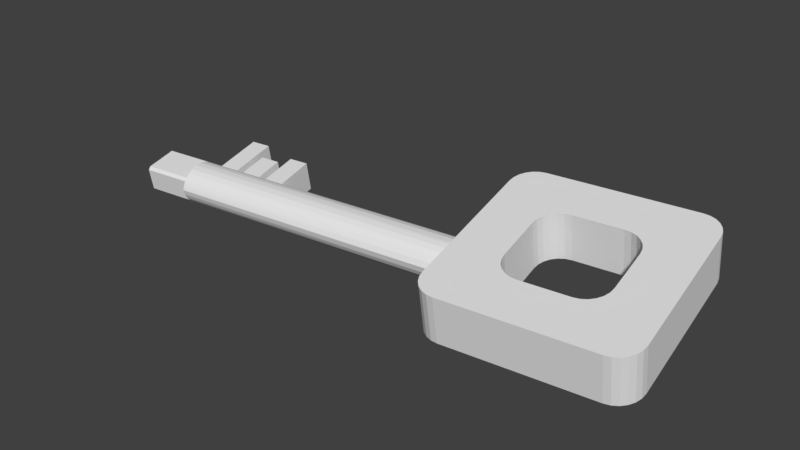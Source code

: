 # Source: key.blend  (saved by Blender 2.78.0; exported with 4.5.12 LTS)
import bpy
from mathutils import Matrix  # noqa: F401  (used for matrix-valued properties, if any)

bpy.ops.wm.read_factory_settings(use_empty=True)
scene = bpy.context.scene
scene.name = 'Scene'

# ---- collections
col_collection_1 = bpy.data.collections.new('Collection 1'); scene.collection.children.link(col_collection_1)

# ---- world
world_world = bpy.data.worlds.new('World'); scene.world = world_world
world_world.color = (0.05088, 0.05088, 0.05088)
world_world.use_sun_shadow = False
world_world.sun_shadow_jitter_overblur = 0.0
world_world.cycles.sampling_method = 'MANUAL'

# ---- meshes
me_key = bpy.data.meshes.new('Key')
me_key.from_pydata([(3.804, 0.562, 0.06558), (-0.006315, 0.562, 0.06558), (3.804, 0.5446, 0.09955), (-0.006315, 0.525, 0.1291), (3.804, 0.5234, 0.1312), (3.804, 0.4985, 0.1601), (-0.006315, 0.4744, 0.1823), (4.439, 0.4867, 0.1715), (4.439, 0.4744, 0.1824), (3.804, 0.4615, 0.1926), (4.439, 0.4615, 0.1926), (-0.006315, 0.413, 0.2226), (3.804, 0.403, 0.2273), (-0.006315, 0.3439, 0.2476), (3.804, 0.3386, 0.2488), (-0.006315, 0.271, 0.2561), (3.804, 0.271, 0.2561), (4.439, 0.4985, 0.1601), (3.804, 0.4985, -0.1249), (4.439, 0.4985, -0.1249), (4.439, 0.05396, 0.1926), (4.439, 0.435, -0.1884), (4.439, 0.4581, -0.1693), (4.439, 0.4793, -0.1481), (4.439, 0.03082, 0.1735), (4.439, 0.009592, 0.1522), (4.439, -0.009538, -0.1884), (4.439, -0.009538, 0.1291), (3.804, 0.05396, 0.1926), (3.804, 0.2445, 0.2561), (3.804, 0.1769, 0.2488), (3.804, 0.1124, 0.2273), (3.804, 0.5547, -0.002), (3.804, 0.5332, -0.06648), (3.804, 0.3765, -0.2231), (-0.006315, 0.4032, -0.2094), (3.804, 0.435, -0.1884), (-0.006315, 0.469, -0.1589), (-0.006315, 0.3266, -0.2411), (3.804, 0.312, -0.2446), (-0.006315, 0.2445, -0.2519), (3.804, 0.2445, -0.2519), (-0.006315, 0.5194, -0.09317), (-0.006315, 0.5511, -0.01659), (3.804, -0.009538, -0.1884), (3.804, -0.009538, 0.1291), (3.804, -0.04427, 0.07065), (3.804, -0.06576, 0.006166), (3.804, -0.07304, -0.06142), (3.804, -0.07304, -0.1884), (3.804, -0.01461, -0.2231), (3.804, 0.04988, -0.2446), (3.804, 0.1175, -0.2519), (3.208, -0.07304, -0.1884), (2.954, -0.07304, -0.1884), (3.208, -0.01461, -0.2231), (2.954, -0.01461, -0.2231), (3.208, 0.04988, -0.2446), (2.954, 0.04988, -0.2446), (3.208, 0.1175, -0.2519), (2.954, 0.1175, -0.2519), (3.242, -0.07304, -0.2107), (3.26, -0.07304, -0.2201), (3.225, -0.07304, -0.2001), (3.223, -0.0166, -0.2231), (3.24, 0.04569, -0.2446), (3.226, 0.1167, -0.2519), (3.243, 0.1142, -0.2519), (3.26, 0.1102, -0.2519), (3.26, 0.0476, -0.2464), (3.26, -0.0005903, -0.2353), (3.26, -0.03789, -0.2251), (3.25, -0.03172, -0.2231), (3.237, -0.02243, -0.2231), (3.259, -0.04382, -0.2231), (2.918, -0.07304, -0.2117), (2.899, -0.07304, -0.2215), (2.898, -0.05791, -0.2231), (2.899, -0.0001168, -0.236), (2.904, -0.04382, -0.2231), (2.913, -0.03172, -0.2231), (2.899, 0.1094, -0.2519), (2.893, 0.03341, -0.2446), (2.925, -0.02243, -0.2231), (2.922, 0.04569, -0.2446), (2.917, 0.1139, -0.2519), (2.936, 0.1166, -0.2519), (2.939, -0.0166, -0.2231), (2.937, -0.07304, -0.2007), (3.296, -0.07304, -0.2001), (3.312, -0.07304, -0.1884), (3.208, -0.07304, -0.06142), (3.312, -0.07304, -0.06142), (3.278, -0.07304, -0.2107), (2.88, -0.07304, -0.2117), (2.862, -0.07304, -0.2007), (2.844, -0.07304, -0.1884), (2.844, -0.07304, -0.06142), (2.954, -0.07304, -0.06142), (3.262, -0.04382, -0.2231), (3.271, -0.03172, -0.2231), (3.283, -0.02243, -0.2231), (3.297, -0.0166, -0.2231), (3.28, 0.04569, -0.2446), (3.312, -0.01461, -0.2231), (3.312, 0.04988, -0.2446), (3.295, 0.1167, -0.2519), (3.312, 0.1175, -0.2519), (3.277, 0.1142, -0.2519), (3.566, -0.07304, -0.1884), (3.566, -0.07304, -0.06142), (-0.006315, 0.1175, -0.2519), (2.844, 0.1175, -0.2519), (-0.006315, 0.04988, -0.2446), (2.844, 0.04988, -0.2446), (-0.006315, -0.01461, -0.2231), (2.844, -0.01461, -0.2231), (2.59, -0.07304, -0.1884), (-0.006315, -0.07304, -0.1884), (2.906, 0.03341, -0.2446), (2.876, 0.04569, -0.2446), (2.881, 0.1139, -0.2519), (2.863, 0.1166, -0.2519), (2.901, -0.05791, -0.2231), (2.895, -0.04382, -0.2231), (2.886, -0.03172, -0.2231), (2.859, -0.0166, -0.2231), (2.874, -0.02243, -0.2231), (-0.006315, -0.07304, -0.06142), (2.59, -0.07304, -0.06142), (3.208, -0.06454, 0.01153), (3.312, -0.06454, 0.01153), (3.312, -0.03952, 0.08057), (3.208, -0.03952, 0.08057), (3.312, 0.0007012, 0.142), (3.208, 0.0007012, 0.142), (3.312, 0.05396, 0.1926), (3.208, 0.05396, 0.1926), (-0.006315, 0.08571, 0.2135), (2.954, 0.05396, 0.1926), (2.844, 0.05396, 0.1926), (2.844, 0.0007012, 0.142), (3.566, 0.05396, 0.1926), (3.566, 0.0007012, 0.142), (3.566, -0.03952, 0.08057), (3.566, -0.06454, 0.01153), (-0.006315, 0.1623, 0.2453), (-0.006315, 0.2445, 0.2561), (2.59, 0.05396, 0.1926), (-0.006315, 0.01996, 0.1631), (2.59, 0.0007012, 0.142), (-0.006315, -0.0305, 0.09733), (2.59, -0.03952, 0.08057), (-0.006315, -0.06222, 0.02076), (2.59, -0.06454, 0.01153), (2.954, 0.0007012, 0.142), (2.844, -0.03952, 0.08057), (2.954, -0.03952, 0.08057), (2.844, -0.06454, 0.01153), (2.954, -0.06454, 0.01153), (-0.6413, -0.3905, 0.3196), (-0.6413, -0.3905, -0.3154), (-0.6521, -0.4727, 0.3196), (-0.6521, -0.4727, -0.3154), (-0.6839, -0.5493, 0.3196), (-0.6839, -0.5493, -0.3154), (-0.7343, -0.615, 0.3196), (-0.7343, -0.615, -0.3154), (-0.8001, -0.6655, 0.3196), (-0.8001, -0.6655, -0.3154), (-0.8766, -0.6972, 0.3196), (-0.8766, -0.6972, -0.3154), (-0.9588, -0.708, 0.3196), (-0.9588, -0.708, -0.3154), (-1.594, -0.708, -0.3154), (-1.594, -0.708, 0.3196), (-0.9588, 0.562, 0.3196), (-0.9588, 0.562, -0.3154), (-0.8766, 0.5511, 0.3196), (-0.8766, 0.5511, -0.3154), (-0.8001, 0.5194, 0.3196), (-0.8001, 0.5194, -0.3154), (-0.7343, 0.469, 0.3196), (-0.7343, 0.469, -0.3154), (-0.6839, 0.4032, 0.3196), (-0.6839, 0.4032, -0.3154), (-0.6521, 0.3266, 0.3196), (-0.6521, 0.3266, -0.3154), (-0.6413, 0.2445, 0.3196), (-0.6413, 0.2445, -0.3154), (-1.676, -0.6972, 0.3196), (-1.676, -0.6972, -0.3154), (-1.753, -0.6655, 0.3196), (-1.753, -0.6655, -0.3154), (-1.818, -0.615, 0.3196), (-1.818, -0.615, -0.3154), (-1.869, -0.5493, 0.3196), (-1.869, -0.5493, -0.3154), (-1.9, -0.4727, 0.3196), (-1.9, -0.4727, -0.3154), (-1.911, -0.3905, 0.3196), (-1.911, -0.3905, -0.3154), (-1.911, 0.2445, -0.3154), (-1.911, 0.2445, 0.3196), (-1.9, 0.3266, 0.3196), (-1.9, 0.3266, -0.3154), (-1.869, 0.4032, 0.3196), (-1.869, 0.4032, -0.3154), (-1.818, 0.469, 0.3196), (-1.818, 0.469, -0.3154), (-1.753, 0.5194, 0.3196), (-1.753, 0.5194, -0.3154), (-1.676, 0.5511, 0.3196), (-1.676, 0.5511, -0.3154), (-1.594, 0.562, 0.3196), (-1.594, 0.562, -0.3154), (-2.229, -1.343, -0.3154), (-2.229, -1.343, 0.3196), (-2.311, -1.332, -0.3154), (-2.311, -1.332, 0.3196), (-2.388, -1.301, -0.3154), (-2.388, -1.301, 0.3196), (-2.453, -1.25, -0.3154), (-2.453, -1.25, 0.3196), (-2.504, -1.184, -0.3154), (-2.504, -1.184, 0.3196), (-2.535, -1.108, -0.3154), (-2.535, -1.108, 0.3196), (-2.546, -1.026, -0.3154), (-2.546, -1.026, 0.3196), (-0.3238, -1.343, -0.3154), (-0.3238, -1.343, 0.3196), (-2.546, 0.8795, -0.3154), (-2.535, 0.9616, -0.3154), (-2.229, 1.197, -0.3154), (-2.504, 1.038, -0.3154), (-2.453, 1.104, -0.3154), (-2.388, 1.154, -0.3154), (-2.311, 1.186, -0.3154), (-0.3238, 1.197, -0.3154), (-0.01713, 0.9616, -0.3154), (-0.006315, 0.8795, -0.3154), (-0.2416, 1.186, -0.3154), (-0.1651, 1.154, -0.3154), (-0.09931, 1.104, -0.3154), (-0.04885, 1.038, -0.3154), (-0.006315, -1.026, -0.3154), (-0.01713, -1.108, -0.3154), (-0.04885, -1.184, -0.3154), (-0.09931, -1.25, -0.3154), (-0.1651, -1.301, -0.3154), (-0.2416, -1.332, -0.3154), (-0.006315, -1.026, 0.3196), (-0.01713, -1.108, 0.3196), (-0.04885, -1.184, 0.3196), (-0.09931, -1.25, 0.3196), (-0.1651, -1.301, 0.3196), (-0.2416, -1.332, 0.3196), (-0.006315, 0.8795, 0.3196), (-2.546, 0.8795, 0.3196), (-2.535, 0.9616, 0.3196), (-2.504, 1.038, 0.3196), (-2.453, 1.104, 0.3196), (-2.388, 1.154, 0.3196), (-2.311, 1.186, 0.3196), (-2.229, 1.197, 0.3196), (-0.3238, 1.197, 0.3196), (-0.2416, 1.186, 0.3196), (-0.1651, 1.154, 0.3196), (-0.09931, 1.104, 0.3196), (-0.04885, 1.038, 0.3196), (-0.01713, 0.9616, 0.3196), (3.208, -0.327, 0.1926), (2.954, -0.327, 0.1926), (2.844, -0.454, 0.1926), (2.59, -0.454, 0.1926), (3.566, -0.581, 0.1926), (3.312, -0.581, 0.1926), (2.954, -0.327, -0.1884), (3.208, -0.327, -0.1884), (3.312, -0.581, -0.1884), (3.566, -0.581, -0.1884), (2.59, -0.454, -0.1884), (2.844, -0.454, -0.1884)], [], [(0, 1, 2), (2, 1, 3), (2, 3, 4), (4, 3, 5), (5, 3, 6), (5, 6, 7), (7, 6, 8), (8, 6, 9), (8, 9, 10), (6, 11, 9), (9, 11, 12), (12, 11, 13), (12, 13, 14), (14, 13, 15), (14, 15, 16), (7, 17, 5), (5, 17, 18), (18, 17, 19), (17, 7, 19), (19, 7, 8), (19, 8, 10), (20, 21, 10), (10, 21, 22), (10, 22, 23), (20, 24, 21), (21, 24, 25), (21, 25, 26), (26, 25, 27), (23, 19, 10), (10, 9, 20), (20, 9, 28), (12, 16, 9), (9, 16, 29), (9, 29, 30), (12, 14, 16), (30, 31, 9), (9, 31, 28), (0, 2, 32), (32, 2, 4), (32, 4, 33), (33, 4, 5), (33, 5, 18), (34, 35, 36), (36, 35, 37), (36, 37, 22), (22, 37, 23), (23, 37, 18), (23, 18, 19), (35, 34, 38), (38, 34, 39), (38, 39, 40), (40, 39, 41), (37, 42, 18), (18, 42, 33), (33, 42, 43), (33, 43, 32), (32, 43, 1), (32, 1, 0), (22, 21, 36), (36, 21, 44), (44, 21, 26), (39, 34, 41), (41, 34, 36), (41, 36, 44), (45, 46, 44), (44, 46, 47), (44, 47, 48), (48, 49, 44), (44, 49, 50), (44, 50, 51), (51, 52, 44), (44, 52, 41), (53, 54, 55), (55, 54, 56), (55, 56, 57), (57, 56, 58), (57, 58, 59), (59, 58, 60), (61, 53, 62), (61, 63, 53), (53, 55, 64), (64, 55, 57), (64, 57, 65), (65, 57, 66), (65, 66, 67), (57, 59, 66), (67, 68, 65), (65, 68, 69), (65, 69, 70), (71, 72, 70), (70, 72, 73), (70, 73, 64), (64, 73, 53), (72, 71, 74), (74, 71, 62), (74, 62, 53), (74, 53, 72), (72, 53, 73), (70, 64, 65), (75, 76, 77), (77, 76, 78), (77, 78, 79), (79, 78, 80), (79, 80, 54), (81, 82, 78), (78, 82, 83), (78, 83, 80), (80, 83, 54), (82, 81, 84), (84, 81, 85), (84, 85, 86), (60, 58, 86), (86, 58, 84), (58, 56, 84), (84, 56, 87), (84, 87, 82), (82, 87, 83), (56, 54, 87), (54, 88, 77), (77, 88, 75), (87, 54, 83), (79, 54, 77), (63, 89, 53), (53, 89, 90), (53, 90, 91), (91, 90, 92), (89, 63, 93), (93, 63, 61), (93, 61, 62), (76, 75, 94), (94, 75, 95), (95, 75, 88), (95, 88, 96), (96, 88, 54), (96, 54, 97), (97, 54, 98), (93, 62, 99), (99, 62, 71), (99, 71, 100), (100, 71, 70), (100, 70, 101), (101, 70, 69), (101, 69, 102), (102, 69, 103), (102, 103, 104), (104, 103, 105), (105, 103, 106), (105, 106, 107), (69, 68, 103), (103, 68, 108), (103, 108, 106), (104, 90, 102), (90, 89, 99), (99, 89, 93), (102, 90, 101), (101, 90, 100), (100, 90, 99), (90, 104, 109), (109, 104, 50), (109, 50, 49), (50, 104, 51), (51, 104, 105), (51, 105, 52), (52, 105, 107), (109, 49, 110), (110, 49, 48), (111, 112, 113), (113, 112, 114), (113, 114, 115), (115, 114, 116), (115, 116, 117), (117, 116, 96), (117, 118, 115), (78, 119, 81), (81, 119, 120), (81, 120, 121), (121, 120, 122), (122, 120, 114), (122, 114, 112), (76, 123, 78), (78, 123, 124), (78, 124, 125), (125, 124, 96), (76, 94, 123), (123, 94, 95), (123, 95, 96), (96, 116, 126), (126, 116, 114), (126, 114, 120), (123, 96, 124), (125, 96, 127), (127, 96, 126), (126, 120, 127), (127, 120, 119), (127, 119, 78), (125, 127, 78), (118, 117, 128), (128, 117, 129), (91, 92, 130), (130, 92, 131), (130, 131, 132), (130, 132, 133), (133, 132, 134), (133, 134, 135), (135, 134, 136), (135, 136, 137), (137, 136, 138), (137, 138, 139), (139, 138, 140), (139, 140, 141), (136, 142, 138), (138, 142, 28), (138, 28, 31), (28, 142, 24), (24, 142, 143), (24, 143, 25), (25, 143, 27), (27, 143, 45), (45, 143, 144), (45, 144, 46), (46, 144, 145), (46, 145, 47), (47, 145, 110), (47, 110, 48), (24, 20, 28), (138, 31, 146), (146, 31, 30), (146, 30, 147), (147, 30, 29), (140, 138, 148), (148, 138, 149), (148, 149, 150), (150, 149, 151), (150, 151, 152), (152, 151, 153), (152, 153, 154), (154, 153, 128), (154, 128, 129), (139, 141, 155), (155, 141, 156), (155, 156, 157), (157, 156, 158), (157, 158, 159), (159, 158, 98), (98, 158, 97), (16, 15, 29), (29, 15, 147), (160, 161, 162), (162, 161, 163), (162, 163, 164), (164, 163, 165), (164, 165, 166), (166, 165, 167), (166, 167, 168), (168, 167, 169), (168, 169, 170), (170, 169, 171), (170, 171, 172), (172, 171, 173), (173, 174, 172), (172, 174, 175), (176, 177, 178), (178, 177, 179), (178, 179, 180), (180, 179, 181), (180, 181, 182), (182, 181, 183), (182, 183, 184), (184, 183, 185), (184, 185, 186), (186, 185, 187), (186, 187, 188), (188, 187, 189), (160, 188, 161), (161, 188, 189), (175, 174, 190), (190, 174, 191), (190, 191, 192), (192, 191, 193), (192, 193, 194), (194, 193, 195), (194, 195, 196), (196, 195, 197), (196, 197, 198), (198, 197, 199), (198, 199, 200), (200, 199, 201), (201, 202, 200), (200, 202, 203), (203, 202, 204), (204, 202, 205), (204, 205, 206), (206, 205, 207), (206, 207, 208), (208, 207, 209), (208, 209, 210), (210, 209, 211), (210, 211, 212), (212, 211, 213), (212, 213, 214), (214, 213, 215), (176, 214, 177), (177, 214, 215), (216, 217, 218), (218, 217, 219), (218, 219, 220), (220, 219, 221), (220, 221, 222), (222, 221, 223), (222, 223, 224), (224, 223, 225), (224, 225, 226), (226, 225, 227), (226, 227, 228), (228, 227, 229), (216, 230, 217), (217, 230, 231), (218, 220, 216), (216, 220, 222), (216, 222, 224), (224, 226, 216), (216, 226, 174), (216, 174, 173), (226, 228, 174), (174, 228, 191), (191, 228, 193), (193, 228, 195), (195, 228, 197), (197, 228, 199), (199, 228, 201), (201, 228, 202), (202, 228, 232), (202, 232, 205), (205, 232, 207), (207, 232, 209), (209, 232, 211), (211, 232, 213), (213, 232, 215), (215, 232, 233), (215, 233, 234), (234, 233, 235), (234, 235, 236), (236, 237, 234), (234, 237, 238), (234, 239, 215), (215, 239, 177), (177, 239, 240), (177, 240, 241), (242, 243, 239), (239, 243, 244), (239, 244, 245), (245, 240, 239), (246, 189, 241), (241, 189, 187), (241, 187, 185), (247, 173, 246), (246, 173, 171), (246, 171, 169), (173, 247, 230), (230, 247, 248), (230, 248, 249), (249, 250, 230), (230, 250, 251), (230, 216, 173), (169, 167, 246), (246, 167, 165), (246, 165, 163), (163, 161, 246), (246, 161, 189), (185, 183, 241), (241, 183, 181), (241, 181, 179), (179, 177, 241), (246, 252, 247), (247, 252, 253), (247, 253, 248), (248, 253, 254), (248, 254, 249), (249, 254, 255), (249, 255, 250), (250, 255, 256), (250, 256, 251), (251, 256, 257), (251, 257, 230), (230, 257, 231), (38, 40, 241), (241, 40, 111), (241, 111, 246), (246, 111, 113), (246, 113, 115), (115, 118, 246), (246, 118, 128), (246, 128, 153), (246, 153, 252), (252, 153, 151), (252, 151, 149), (149, 138, 252), (252, 138, 146), (252, 146, 147), (252, 147, 258), (258, 147, 15), (258, 15, 13), (13, 11, 258), (258, 11, 6), (258, 6, 3), (3, 1, 258), (258, 1, 241), (241, 1, 43), (241, 43, 42), (42, 37, 241), (241, 37, 35), (241, 35, 38), (232, 259, 233), (233, 259, 260), (233, 260, 235), (235, 260, 261), (235, 261, 236), (236, 261, 262), (236, 262, 237), (237, 262, 263), (237, 263, 238), (238, 263, 264), (238, 264, 234), (234, 264, 265), (265, 266, 234), (234, 266, 239), (239, 266, 242), (242, 266, 267), (242, 267, 243), (243, 267, 268), (243, 268, 244), (244, 268, 269), (244, 269, 245), (245, 269, 270), (245, 270, 240), (240, 270, 271), (240, 271, 241), (241, 271, 258), (272, 137, 273), (273, 137, 139), (274, 140, 275), (275, 140, 148), (276, 142, 277), (277, 142, 136), (278, 54, 279), (279, 54, 53), (280, 90, 281), (281, 90, 109), (282, 117, 283), (283, 117, 96), (148, 150, 275), (275, 150, 152), (275, 152, 154), (275, 154, 282), (282, 154, 129), (282, 129, 117), (274, 275, 283), (283, 275, 282), (139, 155, 273), (273, 155, 157), (273, 157, 159), (273, 159, 278), (278, 159, 98), (278, 98, 54), (272, 273, 279), (279, 273, 278), (276, 277, 281), (281, 277, 280), (136, 134, 277), (277, 134, 132), (277, 132, 131), (131, 92, 277), (277, 92, 280), (280, 92, 90), (27, 45, 26), (26, 45, 44), (111, 40, 112), (112, 40, 41), (112, 41, 60), (60, 41, 59), (59, 41, 107), (59, 107, 66), (66, 107, 106), (66, 106, 67), (67, 106, 108), (67, 108, 68), (41, 52, 107), (112, 60, 122), (122, 60, 86), (122, 86, 121), (121, 86, 85), (121, 85, 81), (137, 272, 135), (135, 272, 133), (133, 272, 130), (130, 272, 279), (130, 279, 91), (91, 279, 53), (140, 274, 141), (141, 274, 156), (156, 274, 158), (158, 274, 97), (97, 274, 283), (97, 283, 96), (229, 259, 228), (228, 259, 232), (142, 276, 143), (143, 276, 144), (144, 276, 145), (145, 276, 110), (110, 276, 281), (110, 281, 109), (227, 175, 229), (229, 175, 190), (229, 190, 192), (175, 227, 217), (217, 227, 225), (217, 225, 223), (223, 221, 217), (217, 221, 219), (217, 231, 175), (175, 231, 172), (172, 231, 253), (172, 253, 252), (257, 256, 231), (231, 256, 255), (231, 255, 254), (254, 253, 231), (258, 188, 252), (252, 188, 160), (252, 160, 162), (271, 176, 258), (258, 176, 178), (258, 178, 180), (176, 271, 266), (266, 271, 270), (266, 270, 269), (269, 268, 266), (266, 268, 267), (266, 265, 176), (176, 265, 214), (214, 265, 260), (214, 260, 259), (264, 263, 265), (265, 263, 262), (265, 262, 261), (261, 260, 265), (229, 203, 259), (259, 203, 204), (259, 204, 206), (180, 182, 258), (258, 182, 184), (258, 184, 186), (186, 188, 258), (162, 164, 252), (252, 164, 166), (252, 166, 168), (168, 170, 252), (252, 170, 172), (192, 194, 229), (229, 194, 196), (229, 196, 198), (198, 200, 229), (229, 200, 203), (206, 208, 259), (259, 208, 210), (259, 210, 212), (212, 214, 259)])
me_key.use_remesh_preserve_volume = False
me_key.use_remesh_preserve_attributes = False
me_key.use_mirror_vertex_groups = False
me_key.update()

# ---- objects
ob_key = bpy.data.objects.new('Key', me_key)

# ---- transforms, parenting, visibility, modifiers, constraints
ob_key.location = (2.546, -1.197, 0.3154)
ob_key.rotation_euler = (6.103, 0.0, 3.246)
ob_key.lineart.crease_threshold = 0.0

# ---- collection membership
col_collection_1.objects.link(ob_key)

# ---- scene / render settings (as saved in the file)
scene.frame_start = 1; scene.frame_end = 60; scene.frame_set(31)
scene.render.engine = 'BLENDER_EEVEE_NEXT'
scene.render.resolution_percentage = 50
scene.render.dither_intensity = 0.0
scene.cycles.use_denoising = False
scene.cycles.samples = 128
scene.cycles.sampling_pattern = 'TABULATED_SOBOL'
scene.cycles.light_sampling_threshold = 0.0
scene.cycles.use_adaptive_sampling = False
scene.cycles.use_light_tree = False
scene.cycles.blur_glossy = 0.0
scene.cycles.sample_clamp_indirect = 0.0
scene.view_settings.view_transform = 'Standard'
bpy.context.view_layer.update()

# ---- added for rendering (the .blend has no active camera and no usable light): camera, sun
cam_auto = bpy.data.cameras.new('AutoCamera')
cam_auto.lens = 50.0
cam_auto.sensor_width = 36.0
cam_auto.clip_end = 1000.0
ob_auto_camera = bpy.data.objects.new('AutoCamera', cam_auto)
scene.collection.objects.link(ob_auto_camera)
ob_auto_camera.location = (9.02106, -10.1326, 6.26913)
ob_auto_camera.rotation_euler = (1.09748, -7.21219e-08, 0.694738)
scene.camera = ob_auto_camera
light_auto_sun = bpy.data.lights.new('AutoSun', 'SUN')
light_auto_sun.energy = 3.0
light_auto_sun.angle = 0.0523599
ob_auto_sun = bpy.data.objects.new('AutoSun', light_auto_sun)
scene.collection.objects.link(ob_auto_sun)
ob_auto_sun.rotation_euler = (0.872665, 0.174533, 0.523599)
bpy.context.view_layer.update()
